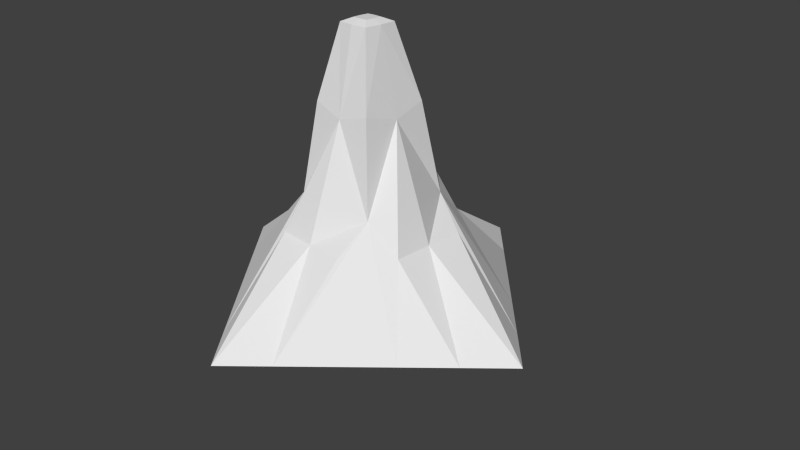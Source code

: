 # Source: Stalaktyt_krotki_prerandom_textured.blend  (saved by Blender 2.76.0; exported with 4.5.12 LTS)
import bpy
from mathutils import Matrix  # noqa: F401  (used for matrix-valued properties, if any)

bpy.ops.wm.read_factory_settings(use_empty=True)
scene = bpy.context.scene
scene.name = 'Scene'

# ---- collections
col_collection_1 = bpy.data.collections.new('Collection 1'); scene.collection.children.link(col_collection_1)

# ---- world
world_world = bpy.data.worlds.new('World'); scene.world = world_world
world_world.color = (0.05088, 0.05088, 0.05088)
world_world.use_sun_shadow = False
world_world.sun_shadow_jitter_overblur = 0.0
world_world.cycles.sampling_method = 'MANUAL'
world_world.cycles.sample_map_resolution = 256

# ---- cameras
cam_camera = bpy.data.cameras.new('Camera')
cam_camera.clip_end = 100.0
cam_camera.lens = 35.0
cam_camera.sensor_width = 32.0
cam_camera.sensor_height = 18.0
cam_camera.ortho_scale = 7.314
cam_camera.dof.focus_distance = 0.0
cam_camera.dof.aperture_fstop = 128.0

# ---- meshes
me_cube_002 = bpy.data.meshes.new('Cube.002')
me_cube_002.from_pydata([(-1.5, -1.0, -0.5), (-0.6, -0.6, 0.875), (-1.5, 1.0, -0.5), (-0.6, 0.6, 0.875), (1.5, -1.0, -0.5), (0.6, -0.6, 0.875), (1.5, 1.0, -0.5), (0.6, 0.6, 0.875), (-0.4688, 0.0, 1.938), (-2.5, 0.0, -0.5), (0.0, 0.4688, 1.938), (0.0, 2.5, -0.5), (0.4688, 0.0, 1.938), (2.5, 0.0, -0.5), (0.0, -0.4688, 1.938), (0.0, -2.5, -0.5), (-2.0, -0.5, -0.5), (-0.5, 2.0, -0.5), (2.0, 0.5, -0.5), (0.5, -2.0, -0.5), (-2.0, 0.5, -0.5), (0.5, 2.0, -0.5), (2.0, -0.5, -0.5), (-0.5, -2.0, -0.5), (0.0, -1.0, 0.5), (1.0, 0.0, 0.5), (0.0, 1.0, 0.5), (-1.0, 0.0, 0.5), (-1.0, 0.5, 0.5), (-1.0, -0.5, 0.5), (0.5, 1.0, 0.5), (-0.5, 1.0, 0.5), (1.0, -0.5, 0.5), (1.0, 0.5, 0.5), (-0.5, -1.0, 0.5), (0.5, -1.0, 0.5), (0.4375, -0.4375, 2.062), (0.4375, 0.4375, 2.062), (-0.4375, -0.4375, 2.062), (-0.4375, 0.4375, 2.062), (0.2344, 0.0, 3.0), (0.0, 0.2344, 3.0), (-0.2344, 0.0, 3.0), (0.0, -0.2344, 3.0), (-0.2188, -0.2188, 3.0), (-0.2188, 0.2188, 3.0), (0.2188, 0.2188, 3.0), (0.2188, -0.2188, 3.0), (0.1172, 0.0, 3.05), (0.1094, -0.1094, 3.05), (0.1094, 0.1094, 3.05), (0.0, 0.1172, 3.05), (0.0, -0.1172, 3.05), (-0.1094, -0.1094, 3.05), (-0.1172, 0.0, 3.05), (-0.1094, 0.1094, 3.05)], [], [(29, 27, 9, 16), (12, 5, 32, 25), (3, 31, 17, 2), (27, 28, 20, 9), (8, 3, 28, 27), (10, 7, 30, 26), (26, 30, 21, 11), (1, 8, 27, 29), (25, 32, 22, 13), (16, 9, 20, 2, 17, 11, 21, 6, 18, 13, 22, 4, 19, 15, 23, 0), (7, 33, 18, 6), (32, 5, 4, 22), (28, 3, 2, 20), (30, 7, 6, 21), (1, 29, 16, 0), (33, 25, 13, 18), (3, 10, 26, 31), (7, 12, 25, 33), (14, 1, 34, 24), (5, 14, 24, 35), (31, 26, 11, 17), (15, 24, 34, 23), (19, 35, 24, 15), (19, 4, 5, 35), (23, 34, 1, 0), (5, 12, 36), (12, 7, 37), (7, 10, 37), (14, 5, 36), (1, 14, 38), (8, 1, 38), (48, 40, 46, 50), (3, 8, 39), (10, 3, 39), (55, 54, 53, 52, 49, 48, 50, 51), (50, 46, 41, 51), (55, 51, 41, 45), (55, 45, 42, 54), (53, 54, 42, 44), (52, 53, 44, 43), (49, 47, 40, 48), (52, 43, 47, 49), (10, 41, 46, 37), (10, 39, 45, 41), (37, 46, 40, 12), (36, 12, 40, 47), (14, 36, 47, 43), (14, 43, 44, 38), (8, 38, 44, 42), (8, 42, 45, 39)])
_uv = me_cube_002.uv_layers.new(name='UVMap')
_uv.uv.foreach_set('vector', [0.7009, 0.657, 0.6352, 0.6697, 0.5985, 0.5002, 0.6678, 0.5042, 0.939, 0.6411, 0.9895, 0.7876, 0.9638, 0.8432, 0.898, 0.8306, 0.3299, 0.6567, 0.2961, 0.6051, 0.2405, 0.4583, 0.3789, 0.4477, 0.6352, 0.6697, 0.5695, 0.6824, 0.5364, 0.5296, 0.5985, 0.5002, 0.6762, 0.8592, 0.5689, 0.743, 0.5695, 0.6824, 0.6352, 0.6697, 0.302, 0.8085, 0.1784, 0.7079, 0.1698, 0.6478, 0.233, 0.6265, 0.233, 0.6265, 0.1698, 0.6478, 0.1142, 0.501, 0.1713, 0.4636, 0.7266, 0.7126, 0.6762, 0.8592, 0.6352, 0.6697, 0.7009, 0.657, 0.898, 0.8306, 0.9638, 0.8432, 0.9307, 0.996, 0.8614, 1.0, 0.09486, 0.4477, 0.0, 0.4477, 3.198e-08, 0.3581, 4.797e-08, 0.2686, 7.996e-08, 0.08953, 9.595e-08, 0.0, 0.09486, 3.019e-08, 0.2846, 4.528e-08, 0.3794, 7.547e-08, 0.4743, 7.547e-08, 0.4743, 0.08953, 0.4743, 0.1791, 0.4743, 0.3581, 0.4743, 0.4477, 0.3794, 0.4477, 0.1897, 0.4477, 0.8318, 0.7572, 0.8323, 0.8179, 0.7993, 0.9707, 0.7371, 0.9414, 0.9638, 0.8432, 0.9895, 0.7876, 1.0, 0.992, 0.9307, 0.996, 0.5695, 0.6824, 0.5689, 0.743, 0.4743, 0.5589, 0.5364, 0.5296, 0.1698, 0.6478, 0.1784, 0.7079, 0.0, 0.5756, 0.1142, 0.501, 0.7266, 0.7126, 0.7009, 0.657, 0.6678, 0.5042, 0.7371, 0.5082, 0.8323, 0.8179, 0.898, 0.8306, 0.8614, 1.0, 0.7993, 0.9707, 0.3299, 0.6567, 0.302, 0.8085, 0.233, 0.6265, 0.2961, 0.6051, 0.8318, 0.7572, 0.939, 0.6411, 0.898, 0.8306, 0.8323, 0.8179, 0.7763, 0.3609, 0.6527, 0.2603, 0.6441, 0.2001, 0.7073, 0.1788, 0.8042, 0.2091, 0.7763, 0.3609, 0.7073, 0.1788, 0.7704, 0.1575, 0.2961, 0.6051, 0.233, 0.6265, 0.1713, 0.4636, 0.2405, 0.4583, 0.6455, 0.01598, 0.7073, 0.1788, 0.6441, 0.2001, 0.5885, 0.0533, 0.7148, 0.01065, 0.7704, 0.1575, 0.7073, 0.1788, 0.6455, 0.01598, 0.7148, 0.01065, 0.8532, 0.0, 0.8042, 0.2091, 0.7704, 0.1575, 0.5885, 0.0533, 0.6441, 0.2001, 0.6527, 0.2603, 0.4743, 0.128, 0.9895, 0.7876, 0.939, 0.6411, 1.0, 0.6362, 0.939, 0.6411, 0.8318, 0.7572, 0.885, 0.614, 0.1784, 0.7079, 0.302, 0.8085, 0.2526, 0.8426, 0.7763, 0.3609, 0.8042, 0.2091, 0.8374, 0.3576, 0.6527, 0.2603, 0.7763, 0.3609, 0.7268, 0.3949, 0.6762, 0.8592, 0.7266, 0.7126, 0.7371, 0.8641, 0.4092, 0.4921, 0.408, 0.5069, 0.3789, 0.5029, 0.3946, 0.4901, 0.5689, 0.743, 0.6762, 0.8592, 0.6221, 0.8862, 0.302, 0.8085, 0.3299, 0.6567, 0.3631, 0.8052, 0.3967, 0.4625, 0.4114, 0.4625, 0.426, 0.4644, 0.426, 0.4783, 0.4239, 0.4921, 0.4092, 0.4921, 0.3946, 0.4901, 0.3946, 0.4762, 0.3946, 0.4901, 0.3789, 0.5029, 0.3789, 0.4751, 0.3946, 0.4762, 0.3967, 0.4625, 0.3946, 0.4762, 0.3789, 0.4751, 0.3831, 0.4477, 0.3967, 0.4625, 0.3831, 0.4477, 0.4125, 0.4477, 0.4114, 0.4625, 0.426, 0.4644, 0.4114, 0.4625, 0.4125, 0.4477, 0.4416, 0.4516, 0.426, 0.4783, 0.426, 0.4644, 0.4416, 0.4516, 0.4416, 0.4794, 0.4239, 0.4921, 0.4375, 0.5069, 0.408, 0.5069, 0.4092, 0.4921, 0.426, 0.4783, 0.4416, 0.4794, 0.4375, 0.5069, 0.4239, 0.4921, 0.302, 0.8085, 0.3511, 0.9381, 0.3237, 0.9479, 0.2526, 0.8426, 0.302, 0.8085, 0.3631, 0.8052, 0.3789, 0.9292, 0.3511, 0.9381, 0.885, 0.614, 0.9396, 0.5002, 0.9682, 0.5063, 0.939, 0.6411, 1.0, 0.6362, 0.939, 0.6411, 0.9682, 0.5063, 0.9971, 0.5113, 0.7763, 0.3609, 0.8374, 0.3576, 0.8532, 0.4816, 0.8254, 0.4904, 0.7763, 0.3609, 0.8254, 0.4904, 0.7979, 0.5002, 0.7268, 0.3949, 0.6762, 0.8592, 0.7371, 0.8641, 0.7342, 0.9889, 0.7053, 0.9939, 0.6762, 0.8592, 0.7053, 0.9939, 0.6767, 1.0, 0.6221, 0.8862])
me_cube_002.use_remesh_preserve_volume = False
me_cube_002.use_remesh_preserve_attributes = False
me_cube_002.use_mirror_vertex_groups = False
me_cube_002.update()

# ---- objects
ob_rockbase = bpy.data.objects.new('RockBase', me_cube_002)
ob_camera = bpy.data.objects.new('Camera', cam_camera)

# ---- transforms, parenting, visibility, modifiers, constraints
ob_rockbase.location = (0.0, 0.0, 0.0)
ob_rockbase.lineart.crease_threshold = 0.0
ob_camera.location = (7.481, -6.508, 5.344)
ob_camera.rotation_euler = (1.109, 0.01082, 0.8149)
ob_camera.lock_rotations_4d = False
ob_camera.empty_display_type = 'ARROWS'
ob_camera.color = (0.0, 0.0, 0.0, 0.0)
ob_camera.display_type = 'WIRE'
ob_camera.lineart.crease_threshold = 0.0

# ---- collection membership
col_collection_1.objects.link(ob_rockbase)
col_collection_1.objects.link(ob_camera)

# ---- scene / render settings (as saved in the file)
scene.camera = ob_camera
scene.frame_start = 1; scene.frame_end = 250; scene.frame_set(1)
scene.render.engine = 'BLENDER_EEVEE_NEXT'
scene.render.resolution_percentage = 50
scene.render.dither_intensity = 0.0
scene.cycles.use_denoising = False
scene.cycles.samples = 10
scene.cycles.sampling_pattern = 'TABULATED_SOBOL'
scene.cycles.light_sampling_threshold = 0.0
scene.cycles.use_adaptive_sampling = False
scene.cycles.use_light_tree = False
scene.cycles.blur_glossy = 0.0
scene.cycles.pixel_filter_type = 'GAUSSIAN'
scene.cycles.sample_clamp_indirect = 0.0
scene.view_settings.view_transform = 'Standard'
bpy.context.view_layer.update()

# ---- added for rendering (the .blend has no usable light): sun
light_auto_sun = bpy.data.lights.new('AutoSun', 'SUN')
light_auto_sun.energy = 3.0
light_auto_sun.angle = 0.0523599
ob_auto_sun = bpy.data.objects.new('AutoSun', light_auto_sun)
scene.collection.objects.link(ob_auto_sun)
ob_auto_sun.rotation_euler = (0.872665, 0.174533, 0.523599)
bpy.context.view_layer.update()

